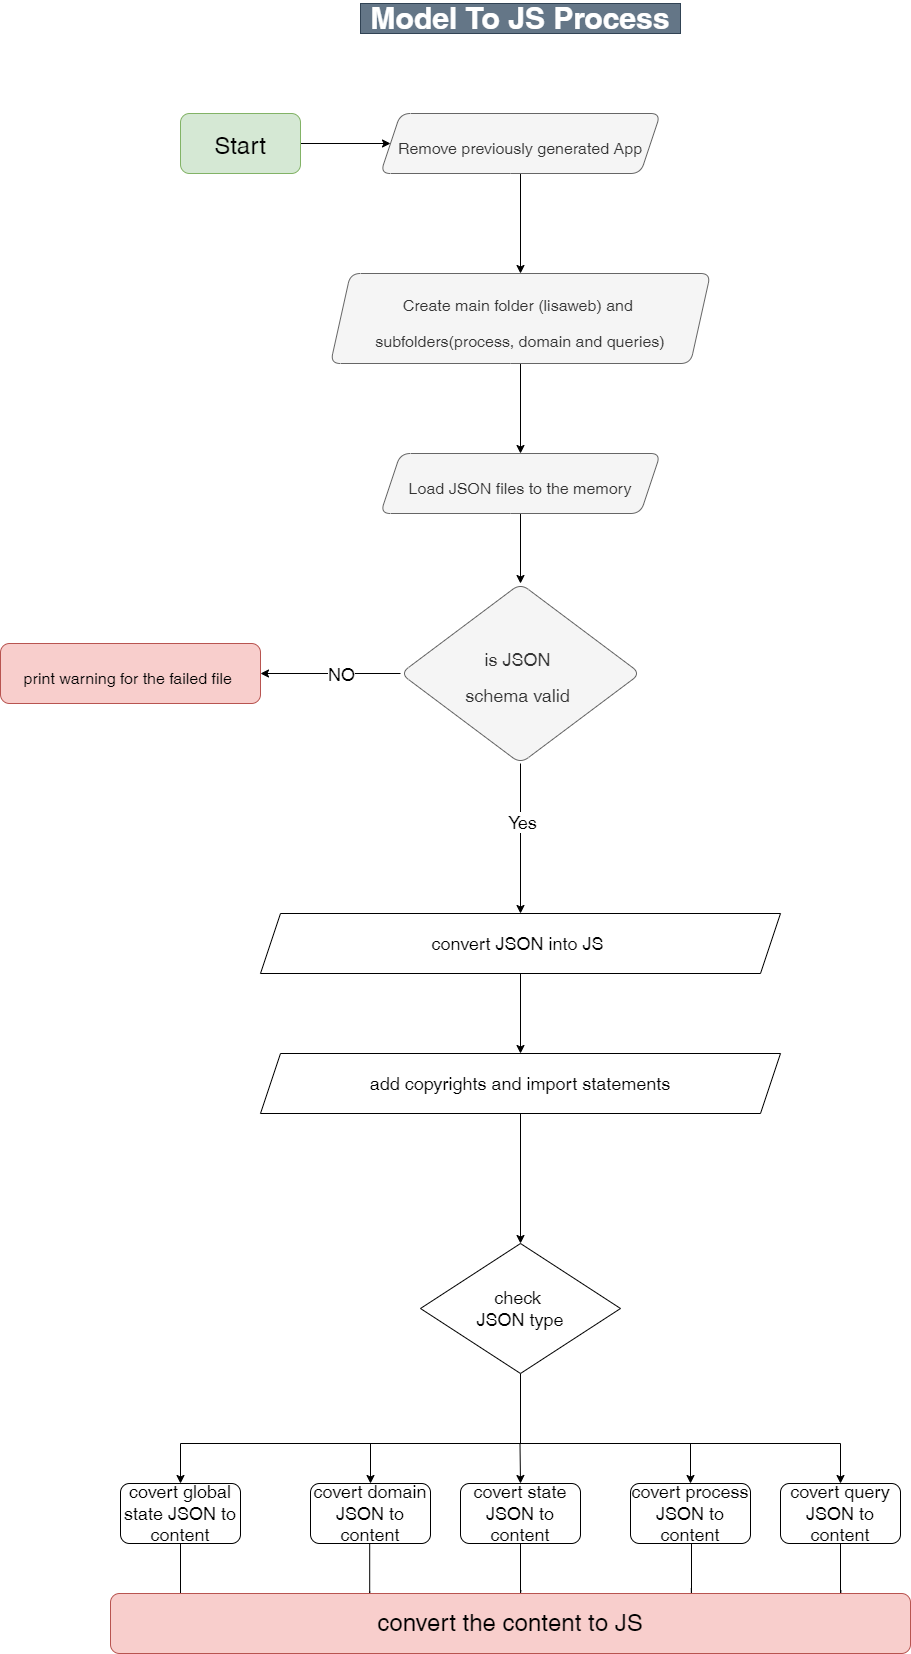

The diagram above was exported from draw.io. Its source (the exported page's mxGraphModel, read from the mxfile embedded in the PNG):
<mxGraphModel dx="2272" dy="766" grid="1" gridSize="14" guides="1" tooltips="1" connect="1" arrows="1" fold="1" page="1" pageScale="1" pageWidth="850" pageHeight="1100" math="0" shadow="0">
  <root>
    <mxCell id="0" />
    <mxCell id="1" parent="0" />
    <mxCell id="tQXXE2DMznRUJ_hUISzk-2" value="&lt;font style=&quot;font-size: 30px;&quot;&gt;&lt;b style=&quot;&quot;&gt;Model To JS Process&lt;/b&gt;&lt;/font&gt;" style="text;html=1;align=center;verticalAlign=middle;whiteSpace=wrap;rounded=0;fillColor=#647687;fontColor=#ffffff;strokeColor=#314354;" parent="1" vertex="1">
      <mxGeometry x="180" y="40" width="320" height="30" as="geometry" />
    </mxCell>
    <mxCell id="tQXXE2DMznRUJ_hUISzk-5" value="" style="edgeStyle=orthogonalEdgeStyle;rounded=0;orthogonalLoop=1;jettySize=auto;html=1;fontSize=24;" parent="1" source="tQXXE2DMznRUJ_hUISzk-3" target="tQXXE2DMznRUJ_hUISzk-4" edge="1">
      <mxGeometry relative="1" as="geometry" />
    </mxCell>
    <mxCell id="tQXXE2DMznRUJ_hUISzk-3" value="&lt;font style=&quot;font-size: 24px;&quot;&gt;Start&lt;/font&gt;" style="rounded=1;whiteSpace=wrap;html=1;fontSize=30;fillColor=#d5e8d4;strokeColor=#82b366;" parent="1" vertex="1">
      <mxGeometry y="150" width="120" height="60" as="geometry" />
    </mxCell>
    <mxCell id="tQXXE2DMznRUJ_hUISzk-13" style="edgeStyle=orthogonalEdgeStyle;rounded=0;orthogonalLoop=1;jettySize=auto;html=1;fontSize=12;" parent="1" source="tQXXE2DMznRUJ_hUISzk-4" target="tQXXE2DMznRUJ_hUISzk-8" edge="1">
      <mxGeometry relative="1" as="geometry" />
    </mxCell>
    <mxCell id="tQXXE2DMznRUJ_hUISzk-4" value="&lt;font size=&quot;3&quot;&gt;Remove previously generated App&lt;/font&gt;" style="shape=parallelogram;perimeter=parallelogramPerimeter;whiteSpace=wrap;html=1;fixedSize=1;fontSize=30;fillColor=#f5f5f5;strokeColor=#666666;rounded=1;fontColor=#333333;" parent="1" vertex="1">
      <mxGeometry x="200" y="150" width="280" height="60" as="geometry" />
    </mxCell>
    <mxCell id="tQXXE2DMznRUJ_hUISzk-11" value="" style="edgeStyle=orthogonalEdgeStyle;rounded=0;orthogonalLoop=1;jettySize=auto;html=1;fontSize=12;" parent="1" source="tQXXE2DMznRUJ_hUISzk-6" target="tQXXE2DMznRUJ_hUISzk-10" edge="1">
      <mxGeometry relative="1" as="geometry" />
    </mxCell>
    <mxCell id="tQXXE2DMznRUJ_hUISzk-6" value="&lt;font size=&quot;3&quot;&gt;Load JSON files to the memory&lt;/font&gt;" style="shape=parallelogram;perimeter=parallelogramPerimeter;whiteSpace=wrap;html=1;fixedSize=1;fontSize=30;fillColor=#f5f5f5;strokeColor=#666666;rounded=1;fontColor=#333333;" parent="1" vertex="1">
      <mxGeometry x="200" y="490" width="280" height="60" as="geometry" />
    </mxCell>
    <mxCell id="tQXXE2DMznRUJ_hUISzk-14" style="edgeStyle=orthogonalEdgeStyle;rounded=0;orthogonalLoop=1;jettySize=auto;html=1;fontSize=12;" parent="1" source="tQXXE2DMznRUJ_hUISzk-8" target="tQXXE2DMznRUJ_hUISzk-6" edge="1">
      <mxGeometry relative="1" as="geometry" />
    </mxCell>
    <mxCell id="tQXXE2DMznRUJ_hUISzk-8" value="&lt;font size=&quot;3&quot;&gt;Create main folder (lisaweb) and &lt;br&gt;subfolders(process, domain and queries)&lt;/font&gt;" style="shape=parallelogram;perimeter=parallelogramPerimeter;whiteSpace=wrap;html=1;fixedSize=1;fontSize=30;fillColor=#f5f5f5;strokeColor=#666666;rounded=1;fontColor=#333333;" parent="1" vertex="1">
      <mxGeometry x="150" y="310" width="380" height="90" as="geometry" />
    </mxCell>
    <mxCell id="tQXXE2DMznRUJ_hUISzk-16" value="" style="edgeStyle=orthogonalEdgeStyle;rounded=0;orthogonalLoop=1;jettySize=auto;html=1;fontSize=18;" parent="1" source="tQXXE2DMznRUJ_hUISzk-10" target="tQXXE2DMznRUJ_hUISzk-15" edge="1">
      <mxGeometry relative="1" as="geometry" />
    </mxCell>
    <mxCell id="tQXXE2DMznRUJ_hUISzk-17" value="NO" style="edgeLabel;html=1;align=center;verticalAlign=middle;resizable=0;points=[];fontSize=18;" parent="tQXXE2DMznRUJ_hUISzk-16" vertex="1" connectable="0">
      <mxGeometry x="0.3429" relative="1" as="geometry">
        <mxPoint x="34" as="offset" />
      </mxGeometry>
    </mxCell>
    <mxCell id="tQXXE2DMznRUJ_hUISzk-21" style="edgeStyle=orthogonalEdgeStyle;rounded=0;orthogonalLoop=1;jettySize=auto;html=1;exitX=0.5;exitY=1;exitDx=0;exitDy=0;entryX=0.5;entryY=0;entryDx=0;entryDy=0;fontSize=18;" parent="1" source="tQXXE2DMznRUJ_hUISzk-10" target="tQXXE2DMznRUJ_hUISzk-18" edge="1">
      <mxGeometry relative="1" as="geometry" />
    </mxCell>
    <mxCell id="tQXXE2DMznRUJ_hUISzk-22" value="&lt;font style=&quot;font-size: 18px;&quot;&gt;Yes&lt;/font&gt;" style="edgeLabel;html=1;align=center;verticalAlign=middle;resizable=0;points=[];fontSize=18;" parent="tQXXE2DMznRUJ_hUISzk-21" vertex="1" connectable="0">
      <mxGeometry x="-0.2267" y="1" relative="1" as="geometry">
        <mxPoint as="offset" />
      </mxGeometry>
    </mxCell>
    <mxCell id="tQXXE2DMznRUJ_hUISzk-10" value="&lt;font style=&quot;font-size: 18px;&quot;&gt;is JSON &lt;br&gt;schema valid&amp;nbsp;&lt;/font&gt;" style="rhombus;whiteSpace=wrap;html=1;fontSize=30;fillColor=#f5f5f5;strokeColor=#666666;fontColor=#333333;rounded=1;" parent="1" vertex="1">
      <mxGeometry x="220" y="620" width="240" height="180" as="geometry" />
    </mxCell>
    <mxCell id="tQXXE2DMznRUJ_hUISzk-15" value="&lt;font size=&quot;3&quot;&gt;print warning for the failed file&amp;nbsp;&lt;/font&gt;" style="whiteSpace=wrap;html=1;fontSize=30;fillColor=#f8cecc;strokeColor=#b85450;rounded=1;" parent="1" vertex="1">
      <mxGeometry x="-180" y="680" width="260" height="60" as="geometry" />
    </mxCell>
    <mxCell id="tQXXE2DMznRUJ_hUISzk-24" value="" style="edgeStyle=orthogonalEdgeStyle;rounded=0;orthogonalLoop=1;jettySize=auto;html=1;fontSize=18;" parent="1" source="tQXXE2DMznRUJ_hUISzk-18" target="tQXXE2DMznRUJ_hUISzk-23" edge="1">
      <mxGeometry relative="1" as="geometry" />
    </mxCell>
    <mxCell id="tQXXE2DMznRUJ_hUISzk-18" value="convert JSON into JS&amp;nbsp;" style="shape=parallelogram;perimeter=parallelogramPerimeter;whiteSpace=wrap;html=1;fixedSize=1;fontSize=18;" parent="1" vertex="1">
      <mxGeometry x="80" y="950" width="520" height="60" as="geometry" />
    </mxCell>
    <mxCell id="tQXXE2DMznRUJ_hUISzk-26" style="edgeStyle=orthogonalEdgeStyle;rounded=0;orthogonalLoop=1;jettySize=auto;html=1;entryX=0.5;entryY=0;entryDx=0;entryDy=0;fontSize=18;" parent="1" source="tQXXE2DMznRUJ_hUISzk-23" target="tQXXE2DMznRUJ_hUISzk-25" edge="1">
      <mxGeometry relative="1" as="geometry" />
    </mxCell>
    <mxCell id="tQXXE2DMznRUJ_hUISzk-23" value="add copyrights and import statements" style="shape=parallelogram;perimeter=parallelogramPerimeter;whiteSpace=wrap;html=1;fixedSize=1;fontSize=18;" parent="1" vertex="1">
      <mxGeometry x="80" y="1090" width="520" height="60" as="geometry" />
    </mxCell>
    <mxCell id="tQXXE2DMznRUJ_hUISzk-29" style="edgeStyle=orthogonalEdgeStyle;rounded=0;orthogonalLoop=1;jettySize=auto;html=1;fontSize=18;endArrow=none;endFill=0;" parent="1" source="tQXXE2DMznRUJ_hUISzk-25" edge="1">
      <mxGeometry relative="1" as="geometry">
        <mxPoint x="340" y="1480" as="targetPoint" />
      </mxGeometry>
    </mxCell>
    <mxCell id="tQXXE2DMznRUJ_hUISzk-25" value="check &lt;br&gt;JSON type" style="rhombus;whiteSpace=wrap;html=1;fontSize=18;" parent="1" vertex="1">
      <mxGeometry x="240" y="1280" width="200" height="130" as="geometry" />
    </mxCell>
    <mxCell id="tQXXE2DMznRUJ_hUISzk-28" value="" style="endArrow=none;html=1;rounded=0;fontSize=18;" parent="1" edge="1">
      <mxGeometry width="50" height="50" relative="1" as="geometry">
        <mxPoint y="1480" as="sourcePoint" />
        <mxPoint x="660" y="1480" as="targetPoint" />
      </mxGeometry>
    </mxCell>
    <mxCell id="tQXXE2DMznRUJ_hUISzk-30" value="" style="endArrow=classic;html=1;rounded=0;fontSize=18;" parent="1" edge="1">
      <mxGeometry width="50" height="50" relative="1" as="geometry">
        <mxPoint y="1480" as="sourcePoint" />
        <mxPoint y="1520" as="targetPoint" />
      </mxGeometry>
    </mxCell>
    <mxCell id="tQXXE2DMznRUJ_hUISzk-31" value="" style="endArrow=classic;html=1;rounded=0;fontSize=18;" parent="1" edge="1">
      <mxGeometry width="50" height="50" relative="1" as="geometry">
        <mxPoint x="190" y="1480" as="sourcePoint" />
        <mxPoint x="190" y="1520" as="targetPoint" />
      </mxGeometry>
    </mxCell>
    <mxCell id="tQXXE2DMznRUJ_hUISzk-32" value="" style="endArrow=classic;html=1;rounded=0;fontSize=18;" parent="1" edge="1">
      <mxGeometry width="50" height="50" relative="1" as="geometry">
        <mxPoint x="510" y="1480" as="sourcePoint" />
        <mxPoint x="510" y="1520" as="targetPoint" />
      </mxGeometry>
    </mxCell>
    <mxCell id="tQXXE2DMznRUJ_hUISzk-33" value="" style="endArrow=classic;html=1;rounded=0;fontSize=18;" parent="1" edge="1">
      <mxGeometry width="50" height="50" relative="1" as="geometry">
        <mxPoint x="339.5" y="1480" as="sourcePoint" />
        <mxPoint x="340" y="1520" as="targetPoint" />
      </mxGeometry>
    </mxCell>
    <mxCell id="tQXXE2DMznRUJ_hUISzk-34" value="" style="endArrow=classic;html=1;rounded=0;fontSize=18;" parent="1" edge="1">
      <mxGeometry width="50" height="50" relative="1" as="geometry">
        <mxPoint x="660" y="1480" as="sourcePoint" />
        <mxPoint x="660" y="1520" as="targetPoint" />
      </mxGeometry>
    </mxCell>
    <mxCell id="tQXXE2DMznRUJ_hUISzk-46" style="edgeStyle=orthogonalEdgeStyle;rounded=0;orthogonalLoop=1;jettySize=auto;html=1;entryX=0.324;entryY=-0.033;entryDx=0;entryDy=0;entryPerimeter=0;fontSize=18;endArrow=none;endFill=0;" parent="1" source="tQXXE2DMznRUJ_hUISzk-37" target="tQXXE2DMznRUJ_hUISzk-43" edge="1">
      <mxGeometry relative="1" as="geometry">
        <Array as="points">
          <mxPoint x="190" y="1640" />
        </Array>
      </mxGeometry>
    </mxCell>
    <mxCell id="tQXXE2DMznRUJ_hUISzk-37" value="covert domain JSON to content" style="rounded=1;whiteSpace=wrap;html=1;fontSize=18;" parent="1" vertex="1">
      <mxGeometry x="130" y="1520" width="120" height="60" as="geometry" />
    </mxCell>
    <mxCell id="tQXXE2DMznRUJ_hUISzk-45" style="edgeStyle=orthogonalEdgeStyle;rounded=0;orthogonalLoop=1;jettySize=auto;html=1;entryX=0.088;entryY=0;entryDx=0;entryDy=0;entryPerimeter=0;fontSize=18;endArrow=none;endFill=0;" parent="1" source="tQXXE2DMznRUJ_hUISzk-39" target="tQXXE2DMznRUJ_hUISzk-43" edge="1">
      <mxGeometry relative="1" as="geometry">
        <Array as="points">
          <mxPoint y="1640" />
          <mxPoint y="1640" />
        </Array>
      </mxGeometry>
    </mxCell>
    <mxCell id="tQXXE2DMznRUJ_hUISzk-39" value="covert global state JSON to content" style="rounded=1;whiteSpace=wrap;html=1;fontSize=18;" parent="1" vertex="1">
      <mxGeometry x="-60" y="1520" width="120" height="60" as="geometry" />
    </mxCell>
    <mxCell id="tQXXE2DMznRUJ_hUISzk-49" style="edgeStyle=orthogonalEdgeStyle;rounded=0;orthogonalLoop=1;jettySize=auto;html=1;entryX=0.726;entryY=-0.083;entryDx=0;entryDy=0;entryPerimeter=0;fontSize=18;endArrow=none;endFill=0;" parent="1" source="tQXXE2DMznRUJ_hUISzk-40" target="tQXXE2DMznRUJ_hUISzk-43" edge="1">
      <mxGeometry relative="1" as="geometry">
        <Array as="points">
          <mxPoint x="511" y="1640" />
          <mxPoint x="511" y="1640" />
        </Array>
      </mxGeometry>
    </mxCell>
    <mxCell id="tQXXE2DMznRUJ_hUISzk-40" value="covert process&lt;br&gt;JSON to content" style="rounded=1;whiteSpace=wrap;html=1;fontSize=18;" parent="1" vertex="1">
      <mxGeometry x="450" y="1520" width="120" height="60" as="geometry" />
    </mxCell>
    <mxCell id="tQXXE2DMznRUJ_hUISzk-47" style="edgeStyle=orthogonalEdgeStyle;rounded=0;orthogonalLoop=1;jettySize=auto;html=1;entryX=0.513;entryY=-0.05;entryDx=0;entryDy=0;entryPerimeter=0;fontSize=18;endArrow=none;endFill=0;" parent="1" source="tQXXE2DMznRUJ_hUISzk-41" target="tQXXE2DMznRUJ_hUISzk-43" edge="1">
      <mxGeometry relative="1" as="geometry">
        <Array as="points">
          <mxPoint x="340" y="1630" />
          <mxPoint x="340" y="1630" />
        </Array>
      </mxGeometry>
    </mxCell>
    <mxCell id="tQXXE2DMznRUJ_hUISzk-41" value="covert state JSON to content" style="rounded=1;whiteSpace=wrap;html=1;fontSize=18;" parent="1" vertex="1">
      <mxGeometry x="280" y="1520" width="120" height="60" as="geometry" />
    </mxCell>
    <mxCell id="tQXXE2DMznRUJ_hUISzk-50" style="edgeStyle=orthogonalEdgeStyle;rounded=0;orthogonalLoop=1;jettySize=auto;html=1;entryX=0.913;entryY=-0.05;entryDx=0;entryDy=0;entryPerimeter=0;fontSize=18;endArrow=none;endFill=0;" parent="1" source="tQXXE2DMznRUJ_hUISzk-42" target="tQXXE2DMznRUJ_hUISzk-43" edge="1">
      <mxGeometry relative="1" as="geometry">
        <Array as="points">
          <mxPoint x="660" y="1640" />
          <mxPoint x="660" y="1640" />
        </Array>
      </mxGeometry>
    </mxCell>
    <mxCell id="tQXXE2DMznRUJ_hUISzk-42" value="covert query&lt;br&gt;JSON to content" style="rounded=1;whiteSpace=wrap;html=1;fontSize=18;" parent="1" vertex="1">
      <mxGeometry x="600" y="1520" width="120" height="60" as="geometry" />
    </mxCell>
    <mxCell id="tQXXE2DMznRUJ_hUISzk-43" value="&lt;font style=&quot;font-size: 24px;&quot;&gt;convert the content to JS&lt;/font&gt;" style="rounded=1;whiteSpace=wrap;html=1;fontSize=18;fillColor=#f8cecc;strokeColor=#b85450;" parent="1" vertex="1">
      <mxGeometry x="-70" y="1630" width="800" height="60" as="geometry" />
    </mxCell>
  </root>
</mxGraphModel>